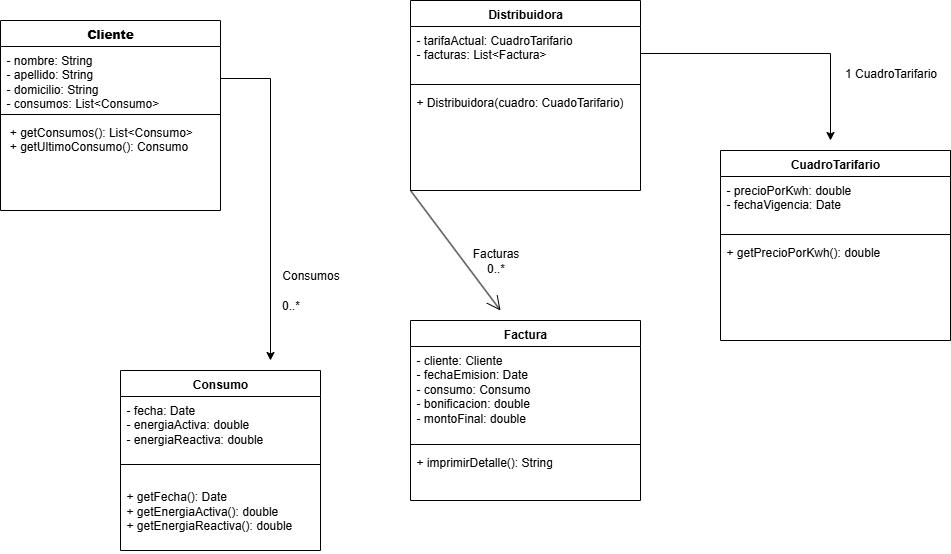

The diagram above was exported from draw.io. Its source (the exported page's mxGraphModel, read from the mxfile embedded in the PNG):
<mxGraphModel dx="1426" dy="1918" grid="1" gridSize="10" guides="1" tooltips="1" connect="1" arrows="1" fold="1" page="1" pageScale="1" pageWidth="827" pageHeight="1169" math="0" shadow="0">
  <root>
    <mxCell id="0" />
    <mxCell id="1" parent="0" />
    <mxCell id="JaYptsk3-gBRfjSy0V6A-6" value="&lt;strong data-end=&quot;936&quot; data-start=&quot;924&quot;&gt;Cliente&lt;/strong&gt;" style="swimlane;fontStyle=1;align=center;verticalAlign=top;childLayout=stackLayout;horizontal=1;startSize=26;horizontalStack=0;resizeParent=1;resizeParentMax=0;resizeLast=0;collapsible=1;marginBottom=0;whiteSpace=wrap;html=1;" parent="1" vertex="1">
      <mxGeometry x="40" y="-80" width="220" height="190" as="geometry" />
    </mxCell>
    <mxCell id="JaYptsk3-gBRfjSy0V6A-7" value="- nombre: String&lt;div&gt;- apellido: String&lt;div&gt;&lt;div&gt;- domicilio: String&lt;br&gt;&lt;div&gt;- consumos: List&amp;lt;Consumo&amp;gt;&lt;/div&gt;&lt;/div&gt;&lt;/div&gt;&lt;/div&gt;" style="text;strokeColor=none;fillColor=none;align=left;verticalAlign=top;spacingLeft=4;spacingRight=4;overflow=hidden;rotatable=0;points=[[0,0.5],[1,0.5]];portConstraint=eastwest;whiteSpace=wrap;html=1;" parent="JaYptsk3-gBRfjSy0V6A-6" vertex="1">
      <mxGeometry y="26" width="220" height="64" as="geometry" />
    </mxCell>
    <mxCell id="JaYptsk3-gBRfjSy0V6A-8" value="" style="line;strokeWidth=1;fillColor=none;align=left;verticalAlign=middle;spacingTop=-1;spacingLeft=3;spacingRight=3;rotatable=0;labelPosition=right;points=[];portConstraint=eastwest;strokeColor=inherit;" parent="JaYptsk3-gBRfjSy0V6A-6" vertex="1">
      <mxGeometry y="90" width="220" height="8" as="geometry" />
    </mxCell>
    <mxCell id="JaYptsk3-gBRfjSy0V6A-9" value="&lt;div&gt;&amp;nbsp;+ getConsumos():&lt;span style=&quot;background-color: transparent; color: light-dark(rgb(0, 0, 0), rgb(255, 255, 255));&quot;&gt;&amp;nbsp;&lt;/span&gt;&lt;span style=&quot;background-color: transparent; color: light-dark(rgb(0, 0, 0), rgb(255, 255, 255));&quot;&gt;List&amp;lt;Consumo&amp;gt;&lt;/span&gt;&lt;/div&gt;&lt;div&gt;&lt;span style=&quot;background-color: transparent; color: light-dark(rgb(0, 0, 0), rgb(255, 255, 255));&quot;&gt;&amp;nbsp;+ getUltimoConsumo(): Consumo&lt;/span&gt;&lt;/div&gt;" style="text;strokeColor=none;fillColor=none;align=left;verticalAlign=top;spacingLeft=4;spacingRight=4;overflow=hidden;rotatable=0;points=[[0,0.5],[1,0.5]];portConstraint=eastwest;whiteSpace=wrap;html=1;" parent="JaYptsk3-gBRfjSy0V6A-6" vertex="1">
      <mxGeometry y="98" width="220" height="92" as="geometry" />
    </mxCell>
    <mxCell id="JaYptsk3-gBRfjSy0V6A-14" value="Factura" style="swimlane;fontStyle=1;align=center;verticalAlign=top;childLayout=stackLayout;horizontal=1;startSize=26;horizontalStack=0;resizeParent=1;resizeParentMax=0;resizeLast=0;collapsible=1;marginBottom=0;whiteSpace=wrap;html=1;" parent="1" vertex="1">
      <mxGeometry x="450" y="220" width="230" height="180" as="geometry" />
    </mxCell>
    <mxCell id="JaYptsk3-gBRfjSy0V6A-15" value="- cliente: Cliente&lt;div&gt;&lt;span style=&quot;background-color: transparent; color: light-dark(rgb(0, 0, 0), rgb(255, 255, 255));&quot;&gt;-&amp;nbsp;&lt;/span&gt;fechaEmision&lt;span style=&quot;background-color: transparent; color: light-dark(rgb(0, 0, 0), rgb(255, 255, 255));&quot;&gt;: Date&lt;/span&gt;&lt;div&gt;- consumo: Consumo&lt;/div&gt;&lt;/div&gt;&lt;div&gt;-&amp;nbsp;bonificacion: double&lt;/div&gt;&lt;div&gt;- montoFinal: double&lt;/div&gt;" style="text;strokeColor=none;fillColor=none;align=left;verticalAlign=top;spacingLeft=4;spacingRight=4;overflow=hidden;rotatable=0;points=[[0,0.5],[1,0.5]];portConstraint=eastwest;whiteSpace=wrap;html=1;" parent="JaYptsk3-gBRfjSy0V6A-14" vertex="1">
      <mxGeometry y="26" width="230" height="94" as="geometry" />
    </mxCell>
    <mxCell id="JaYptsk3-gBRfjSy0V6A-16" value="" style="line;strokeWidth=1;fillColor=none;align=left;verticalAlign=middle;spacingTop=-1;spacingLeft=3;spacingRight=3;rotatable=0;labelPosition=right;points=[];portConstraint=eastwest;strokeColor=inherit;" parent="JaYptsk3-gBRfjSy0V6A-14" vertex="1">
      <mxGeometry y="120" width="230" height="8" as="geometry" />
    </mxCell>
    <mxCell id="JaYptsk3-gBRfjSy0V6A-17" value="+ imprimirDetalle(): String" style="text;strokeColor=none;fillColor=none;align=left;verticalAlign=top;spacingLeft=4;spacingRight=4;overflow=hidden;rotatable=0;points=[[0,0.5],[1,0.5]];portConstraint=eastwest;whiteSpace=wrap;html=1;" parent="JaYptsk3-gBRfjSy0V6A-14" vertex="1">
      <mxGeometry y="128" width="230" height="52" as="geometry" />
    </mxCell>
    <mxCell id="JaYptsk3-gBRfjSy0V6A-18" value="CuadroTarifario" style="swimlane;fontStyle=1;align=center;verticalAlign=top;childLayout=stackLayout;horizontal=1;startSize=26;horizontalStack=0;resizeParent=1;resizeParentMax=0;resizeLast=0;collapsible=1;marginBottom=0;whiteSpace=wrap;html=1;" parent="1" vertex="1">
      <mxGeometry x="760" y="50" width="230" height="190" as="geometry" />
    </mxCell>
    <mxCell id="JaYptsk3-gBRfjSy0V6A-19" value="- precioPorKwh: double&lt;div&gt;&lt;div&gt;&lt;span style=&quot;background-color: transparent; color: light-dark(rgb(0, 0, 0), rgb(255, 255, 255));&quot;&gt;- fechaVigencia: Date&lt;/span&gt;&lt;/div&gt;&lt;div&gt;&lt;br&gt;&lt;/div&gt;&lt;/div&gt;" style="text;strokeColor=none;fillColor=none;align=left;verticalAlign=top;spacingLeft=4;spacingRight=4;overflow=hidden;rotatable=0;points=[[0,0.5],[1,0.5]];portConstraint=eastwest;whiteSpace=wrap;html=1;" parent="JaYptsk3-gBRfjSy0V6A-18" vertex="1">
      <mxGeometry y="26" width="230" height="54" as="geometry" />
    </mxCell>
    <mxCell id="JaYptsk3-gBRfjSy0V6A-20" value="" style="line;strokeWidth=1;fillColor=none;align=left;verticalAlign=middle;spacingTop=-1;spacingLeft=3;spacingRight=3;rotatable=0;labelPosition=right;points=[];portConstraint=eastwest;strokeColor=inherit;" parent="JaYptsk3-gBRfjSy0V6A-18" vertex="1">
      <mxGeometry y="80" width="230" height="8" as="geometry" />
    </mxCell>
    <mxCell id="JaYptsk3-gBRfjSy0V6A-21" value="+ getPrecioPorKwh(): double&lt;div&gt;&lt;br&gt;&lt;/div&gt;" style="text;strokeColor=none;fillColor=none;align=left;verticalAlign=top;spacingLeft=4;spacingRight=4;overflow=hidden;rotatable=0;points=[[0,0.5],[1,0.5]];portConstraint=eastwest;whiteSpace=wrap;html=1;" parent="JaYptsk3-gBRfjSy0V6A-18" vertex="1">
      <mxGeometry y="88" width="230" height="102" as="geometry" />
    </mxCell>
    <mxCell id="JaYptsk3-gBRfjSy0V6A-26" style="edgeStyle=orthogonalEdgeStyle;rounded=0;orthogonalLoop=1;jettySize=auto;html=1;" parent="1" source="JaYptsk3-gBRfjSy0V6A-7" edge="1">
      <mxGeometry relative="1" as="geometry">
        <mxPoint x="310" y="260" as="targetPoint" />
        <Array as="points">
          <mxPoint x="310" y="-22" />
          <mxPoint x="310" y="260" />
        </Array>
      </mxGeometry>
    </mxCell>
    <mxCell id="6MLSyhIAVtA1OQ1YEv1S-8" value="Consumo" style="swimlane;fontStyle=1;align=center;verticalAlign=top;childLayout=stackLayout;horizontal=1;startSize=26;horizontalStack=0;resizeParent=1;resizeParentMax=0;resizeLast=0;collapsible=1;marginBottom=0;whiteSpace=wrap;html=1;" vertex="1" parent="1">
      <mxGeometry x="160" y="270" width="200" height="180" as="geometry" />
    </mxCell>
    <mxCell id="6MLSyhIAVtA1OQ1YEv1S-9" value="- fecha: Date&lt;div&gt;&lt;div&gt;- energiaActiva: double&lt;/div&gt;&lt;div&gt;- energiaReactiva: double&lt;br&gt;&lt;div&gt;&lt;br&gt;&lt;/div&gt;&lt;/div&gt;&lt;/div&gt;" style="text;strokeColor=none;fillColor=none;align=left;verticalAlign=top;spacingLeft=4;spacingRight=4;overflow=hidden;rotatable=0;points=[[0,0.5],[1,0.5]];portConstraint=eastwest;whiteSpace=wrap;html=1;" vertex="1" parent="6MLSyhIAVtA1OQ1YEv1S-8">
      <mxGeometry y="26" width="200" height="64" as="geometry" />
    </mxCell>
    <mxCell id="6MLSyhIAVtA1OQ1YEv1S-10" value="" style="line;strokeWidth=1;fillColor=none;align=left;verticalAlign=middle;spacingTop=-1;spacingLeft=3;spacingRight=3;rotatable=0;labelPosition=right;points=[];portConstraint=eastwest;strokeColor=inherit;" vertex="1" parent="6MLSyhIAVtA1OQ1YEv1S-8">
      <mxGeometry y="90" width="200" height="8" as="geometry" />
    </mxCell>
    <mxCell id="6MLSyhIAVtA1OQ1YEv1S-11" value="&lt;br&gt;&lt;div&gt;+ getFecha(): Date&lt;/div&gt;&lt;div&gt;+ getEnergiaActiva(): double&lt;/div&gt;&lt;div&gt;+ getEnergiaReactiva(): double&lt;/div&gt;" style="text;strokeColor=none;fillColor=none;align=left;verticalAlign=top;spacingLeft=4;spacingRight=4;overflow=hidden;rotatable=0;points=[[0,0.5],[1,0.5]];portConstraint=eastwest;whiteSpace=wrap;html=1;" vertex="1" parent="6MLSyhIAVtA1OQ1YEv1S-8">
      <mxGeometry y="98" width="200" height="82" as="geometry" />
    </mxCell>
    <mxCell id="6MLSyhIAVtA1OQ1YEv1S-12" value="Distribuidora" style="swimlane;fontStyle=1;align=center;verticalAlign=top;childLayout=stackLayout;horizontal=1;startSize=26;horizontalStack=0;resizeParent=1;resizeParentMax=0;resizeLast=0;collapsible=1;marginBottom=0;whiteSpace=wrap;html=1;" vertex="1" parent="1">
      <mxGeometry x="450" y="-100" width="230" height="190" as="geometry" />
    </mxCell>
    <mxCell id="6MLSyhIAVtA1OQ1YEv1S-23" style="edgeStyle=orthogonalEdgeStyle;rounded=0;orthogonalLoop=1;jettySize=auto;html=1;exitX=1;exitY=0.5;exitDx=0;exitDy=0;" edge="1" parent="6MLSyhIAVtA1OQ1YEv1S-12" source="6MLSyhIAVtA1OQ1YEv1S-13">
      <mxGeometry relative="1" as="geometry">
        <mxPoint x="420" y="140" as="targetPoint" />
      </mxGeometry>
    </mxCell>
    <mxCell id="6MLSyhIAVtA1OQ1YEv1S-13" value="-&amp;nbsp;tarifaActual: CuadroTarifar&lt;span style=&quot;background-color: transparent; color: light-dark(rgb(0, 0, 0), rgb(255, 255, 255));&quot;&gt;io&lt;/span&gt;&lt;div&gt;&lt;span style=&quot;background-color: transparent; color: light-dark(rgb(0, 0, 0), rgb(255, 255, 255));&quot;&gt;- facturas: List&amp;lt;Factura&amp;gt;&lt;/span&gt;&lt;div&gt;&lt;div&gt;&lt;div&gt;&lt;br&gt;&lt;/div&gt;&lt;/div&gt;&lt;/div&gt;&lt;/div&gt;" style="text;strokeColor=none;fillColor=none;align=left;verticalAlign=top;spacingLeft=4;spacingRight=4;overflow=hidden;rotatable=0;points=[[0,0.5],[1,0.5]];portConstraint=eastwest;whiteSpace=wrap;html=1;" vertex="1" parent="6MLSyhIAVtA1OQ1YEv1S-12">
      <mxGeometry y="26" width="230" height="54" as="geometry" />
    </mxCell>
    <mxCell id="6MLSyhIAVtA1OQ1YEv1S-14" value="" style="line;strokeWidth=1;fillColor=none;align=left;verticalAlign=middle;spacingTop=-1;spacingLeft=3;spacingRight=3;rotatable=0;labelPosition=right;points=[];portConstraint=eastwest;strokeColor=inherit;" vertex="1" parent="6MLSyhIAVtA1OQ1YEv1S-12">
      <mxGeometry y="80" width="230" height="8" as="geometry" />
    </mxCell>
    <mxCell id="6MLSyhIAVtA1OQ1YEv1S-15" value="+ Distribuidora(cuadro: CuadoTarifario)" style="text;strokeColor=none;fillColor=none;align=left;verticalAlign=top;spacingLeft=4;spacingRight=4;overflow=hidden;rotatable=0;points=[[0,0.5],[1,0.5]];portConstraint=eastwest;whiteSpace=wrap;html=1;" vertex="1" parent="6MLSyhIAVtA1OQ1YEv1S-12">
      <mxGeometry y="88" width="230" height="102" as="geometry" />
    </mxCell>
    <mxCell id="6MLSyhIAVtA1OQ1YEv1S-17" value="0..*" style="text;html=1;align=center;verticalAlign=middle;resizable=0;points=[];autosize=1;strokeColor=none;fillColor=none;" vertex="1" parent="1">
      <mxGeometry x="310" y="190" width="40" height="30" as="geometry" />
    </mxCell>
    <mxCell id="6MLSyhIAVtA1OQ1YEv1S-18" value="Consumos" style="text;html=1;align=center;verticalAlign=middle;resizable=0;points=[];autosize=1;strokeColor=none;fillColor=none;" vertex="1" parent="1">
      <mxGeometry x="310" y="160" width="80" height="30" as="geometry" />
    </mxCell>
    <mxCell id="6MLSyhIAVtA1OQ1YEv1S-22" value="" style="endArrow=open;endFill=1;endSize=12;html=1;rounded=0;" edge="1" parent="1">
      <mxGeometry width="160" relative="1" as="geometry">
        <mxPoint x="450" y="90" as="sourcePoint" />
        <mxPoint x="540" y="210" as="targetPoint" />
      </mxGeometry>
    </mxCell>
    <mxCell id="6MLSyhIAVtA1OQ1YEv1S-24" value="1 CuadroTarifario&lt;div&gt;&lt;br&gt;&lt;/div&gt;" style="text;html=1;align=center;verticalAlign=middle;resizable=0;points=[];autosize=1;strokeColor=none;fillColor=none;" vertex="1" parent="1">
      <mxGeometry x="870" y="-40" width="120" height="40" as="geometry" />
    </mxCell>
    <mxCell id="6MLSyhIAVtA1OQ1YEv1S-25" value="Facturas&lt;div&gt;0..*&lt;/div&gt;" style="text;html=1;align=center;verticalAlign=middle;resizable=0;points=[];autosize=1;strokeColor=none;fillColor=none;" vertex="1" parent="1">
      <mxGeometry x="500" y="140" width="70" height="40" as="geometry" />
    </mxCell>
  </root>
</mxGraphModel>